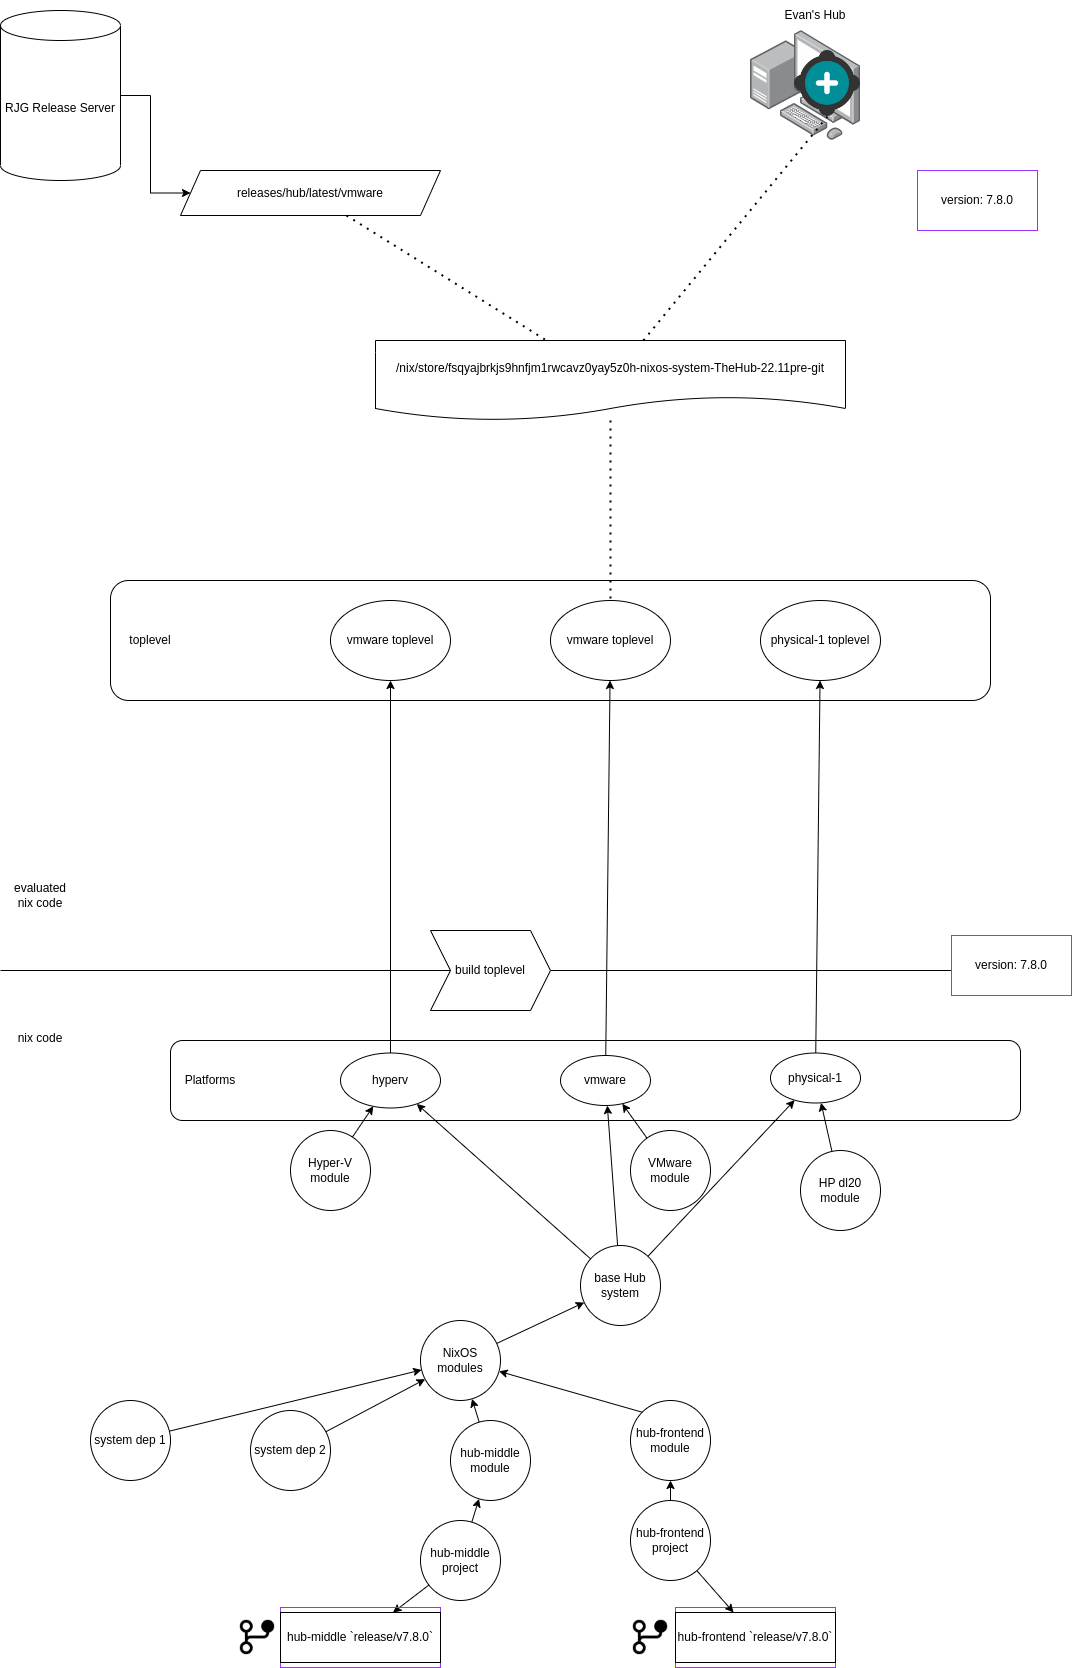

The diagram above was exported from draw.io. Its source (the exported page's mxGraphModel, read from the mxfile embedded in the PNG):
<mxGraphModel dx="1434" dy="1639" grid="0" gridSize="10" guides="1" tooltips="1" connect="1" arrows="1" fold="1" page="1" pageScale="1" pageWidth="1100" pageHeight="850" math="0" shadow="0">
  <root>
    <mxCell id="0" />
    <mxCell id="1" parent="0" />
    <mxCell id="KYPUIE4puPdNjWYS7wzz-13" value="" style="group;strokeColor=#9933FF;" parent="1" vertex="1" connectable="0">
      <mxGeometry x="685" y="787" width="160" height="60" as="geometry" />
    </mxCell>
    <mxCell id="KYPUIE4puPdNjWYS7wzz-12" value="hub-frontend `release/v7.8.0`" style="rounded=0;whiteSpace=wrap;html=1;" parent="KYPUIE4puPdNjWYS7wzz-13" vertex="1">
      <mxGeometry y="5" width="160" height="50" as="geometry" />
    </mxCell>
    <mxCell id="JhsRE1l-Ecqbn9ngBtDK-43" value="" style="rounded=1;whiteSpace=wrap;html=1;" parent="1" vertex="1">
      <mxGeometry x="120" y="-240" width="880" height="120" as="geometry" />
    </mxCell>
    <mxCell id="JhsRE1l-Ecqbn9ngBtDK-1" value="" style="rounded=1;whiteSpace=wrap;html=1;" parent="1" vertex="1">
      <mxGeometry x="180" y="220" width="850" height="80" as="geometry" />
    </mxCell>
    <mxCell id="JhsRE1l-Ecqbn9ngBtDK-2" value="hub-middle module" style="ellipse;whiteSpace=wrap;html=1;aspect=fixed;" parent="1" vertex="1">
      <mxGeometry x="460" y="600" width="80" height="80" as="geometry" />
    </mxCell>
    <mxCell id="JhsRE1l-Ecqbn9ngBtDK-3" value="hub-frontend module" style="ellipse;whiteSpace=wrap;html=1;aspect=fixed;" parent="1" vertex="1">
      <mxGeometry x="640" y="580" width="80" height="80" as="geometry" />
    </mxCell>
    <mxCell id="JhsRE1l-Ecqbn9ngBtDK-4" value="NixOS&lt;br&gt;modules" style="ellipse;whiteSpace=wrap;html=1;aspect=fixed;" parent="1" vertex="1">
      <mxGeometry x="430" y="500" width="80" height="80" as="geometry" />
    </mxCell>
    <mxCell id="KYPUIE4puPdNjWYS7wzz-17" style="rounded=0;orthogonalLoop=1;jettySize=auto;html=1;" parent="1" source="JhsRE1l-Ecqbn9ngBtDK-5" target="KYPUIE4puPdNjWYS7wzz-15" edge="1">
      <mxGeometry relative="1" as="geometry" />
    </mxCell>
    <mxCell id="JhsRE1l-Ecqbn9ngBtDK-5" value="hub-middle project" style="ellipse;whiteSpace=wrap;html=1;aspect=fixed;" parent="1" vertex="1">
      <mxGeometry x="430" y="700" width="80" height="80" as="geometry" />
    </mxCell>
    <mxCell id="KYPUIE4puPdNjWYS7wzz-18" style="rounded=0;orthogonalLoop=1;jettySize=auto;html=1;" parent="1" source="JhsRE1l-Ecqbn9ngBtDK-6" target="KYPUIE4puPdNjWYS7wzz-12" edge="1">
      <mxGeometry relative="1" as="geometry" />
    </mxCell>
    <mxCell id="JhsRE1l-Ecqbn9ngBtDK-6" value="hub-frontend project" style="ellipse;whiteSpace=wrap;html=1;aspect=fixed;" parent="1" vertex="1">
      <mxGeometry x="640" y="680" width="80" height="80" as="geometry" />
    </mxCell>
    <mxCell id="JhsRE1l-Ecqbn9ngBtDK-7" value="base Hub system" style="ellipse;whiteSpace=wrap;html=1;aspect=fixed;" parent="1" vertex="1">
      <mxGeometry x="590" y="425" width="80" height="80" as="geometry" />
    </mxCell>
    <mxCell id="JhsRE1l-Ecqbn9ngBtDK-8" value="system dep 1" style="ellipse;whiteSpace=wrap;html=1;aspect=fixed;" parent="1" vertex="1">
      <mxGeometry x="100" y="580" width="80" height="80" as="geometry" />
    </mxCell>
    <mxCell id="JhsRE1l-Ecqbn9ngBtDK-9" value="system dep 2" style="ellipse;whiteSpace=wrap;html=1;aspect=fixed;" parent="1" vertex="1">
      <mxGeometry x="260" y="590" width="80" height="80" as="geometry" />
    </mxCell>
    <mxCell id="JhsRE1l-Ecqbn9ngBtDK-10" value="Platforms" style="text;html=1;strokeColor=none;fillColor=none;align=center;verticalAlign=middle;whiteSpace=wrap;rounded=0;" parent="1" vertex="1">
      <mxGeometry x="190" y="245" width="60" height="30" as="geometry" />
    </mxCell>
    <mxCell id="JhsRE1l-Ecqbn9ngBtDK-11" value="" style="endArrow=classic;html=1;rounded=0;" parent="1" source="JhsRE1l-Ecqbn9ngBtDK-8" target="JhsRE1l-Ecqbn9ngBtDK-4" edge="1">
      <mxGeometry width="50" height="50" relative="1" as="geometry">
        <mxPoint x="520" y="550" as="sourcePoint" />
        <mxPoint x="570" y="500" as="targetPoint" />
      </mxGeometry>
    </mxCell>
    <mxCell id="JhsRE1l-Ecqbn9ngBtDK-13" value="" style="endArrow=classic;html=1;rounded=0;" parent="1" source="JhsRE1l-Ecqbn9ngBtDK-9" target="JhsRE1l-Ecqbn9ngBtDK-4" edge="1">
      <mxGeometry width="50" height="50" relative="1" as="geometry">
        <mxPoint x="520" y="550" as="sourcePoint" />
        <mxPoint x="570" y="500" as="targetPoint" />
      </mxGeometry>
    </mxCell>
    <mxCell id="JhsRE1l-Ecqbn9ngBtDK-14" value="" style="endArrow=classic;html=1;rounded=0;" parent="1" source="JhsRE1l-Ecqbn9ngBtDK-2" target="JhsRE1l-Ecqbn9ngBtDK-4" edge="1">
      <mxGeometry width="50" height="50" relative="1" as="geometry">
        <mxPoint x="520" y="550" as="sourcePoint" />
        <mxPoint x="570" y="500" as="targetPoint" />
      </mxGeometry>
    </mxCell>
    <mxCell id="JhsRE1l-Ecqbn9ngBtDK-15" value="" style="endArrow=classic;html=1;rounded=0;exitX=0;exitY=0;exitDx=0;exitDy=0;" parent="1" source="JhsRE1l-Ecqbn9ngBtDK-3" target="JhsRE1l-Ecqbn9ngBtDK-4" edge="1">
      <mxGeometry width="50" height="50" relative="1" as="geometry">
        <mxPoint x="520" y="550" as="sourcePoint" />
        <mxPoint x="570" y="500" as="targetPoint" />
      </mxGeometry>
    </mxCell>
    <mxCell id="JhsRE1l-Ecqbn9ngBtDK-16" value="" style="endArrow=classic;html=1;rounded=0;" parent="1" source="JhsRE1l-Ecqbn9ngBtDK-5" target="JhsRE1l-Ecqbn9ngBtDK-2" edge="1">
      <mxGeometry width="50" height="50" relative="1" as="geometry">
        <mxPoint x="520" y="550" as="sourcePoint" />
        <mxPoint x="450" y="690" as="targetPoint" />
      </mxGeometry>
    </mxCell>
    <mxCell id="JhsRE1l-Ecqbn9ngBtDK-17" value="" style="endArrow=classic;html=1;rounded=0;" parent="1" source="JhsRE1l-Ecqbn9ngBtDK-6" target="JhsRE1l-Ecqbn9ngBtDK-3" edge="1">
      <mxGeometry width="50" height="50" relative="1" as="geometry">
        <mxPoint x="520" y="550" as="sourcePoint" />
        <mxPoint x="570" y="500" as="targetPoint" />
      </mxGeometry>
    </mxCell>
    <mxCell id="JhsRE1l-Ecqbn9ngBtDK-18" value="" style="endArrow=classic;html=1;rounded=0;" parent="1" source="JhsRE1l-Ecqbn9ngBtDK-4" target="JhsRE1l-Ecqbn9ngBtDK-7" edge="1">
      <mxGeometry width="50" height="50" relative="1" as="geometry">
        <mxPoint x="520" y="550" as="sourcePoint" />
        <mxPoint x="570" y="500" as="targetPoint" />
      </mxGeometry>
    </mxCell>
    <mxCell id="JhsRE1l-Ecqbn9ngBtDK-40" style="rounded=0;orthogonalLoop=1;jettySize=auto;html=1;" parent="1" source="JhsRE1l-Ecqbn9ngBtDK-19" edge="1">
      <mxGeometry relative="1" as="geometry">
        <mxPoint x="619.5454545454545" y="-140" as="targetPoint" />
      </mxGeometry>
    </mxCell>
    <mxCell id="JhsRE1l-Ecqbn9ngBtDK-19" value="vmware" style="ellipse;whiteSpace=wrap;html=1;" parent="1" vertex="1">
      <mxGeometry x="570" y="235" width="90" height="50" as="geometry" />
    </mxCell>
    <mxCell id="JhsRE1l-Ecqbn9ngBtDK-20" value="hyperv" style="ellipse;whiteSpace=wrap;html=1;" parent="1" vertex="1">
      <mxGeometry x="350" y="232.5" width="100" height="55" as="geometry" />
    </mxCell>
    <mxCell id="JhsRE1l-Ecqbn9ngBtDK-21" value="" style="endArrow=classic;html=1;rounded=0;" parent="1" source="JhsRE1l-Ecqbn9ngBtDK-7" target="JhsRE1l-Ecqbn9ngBtDK-20" edge="1">
      <mxGeometry width="50" height="50" relative="1" as="geometry">
        <mxPoint x="520" y="550" as="sourcePoint" />
        <mxPoint x="570" y="500" as="targetPoint" />
      </mxGeometry>
    </mxCell>
    <mxCell id="JhsRE1l-Ecqbn9ngBtDK-22" value="" style="endArrow=classic;html=1;rounded=0;" parent="1" source="JhsRE1l-Ecqbn9ngBtDK-7" target="JhsRE1l-Ecqbn9ngBtDK-19" edge="1">
      <mxGeometry width="50" height="50" relative="1" as="geometry">
        <mxPoint x="520" y="550" as="sourcePoint" />
        <mxPoint x="570" y="500" as="targetPoint" />
      </mxGeometry>
    </mxCell>
    <mxCell id="JhsRE1l-Ecqbn9ngBtDK-23" value="Hyper-V&lt;br&gt;module" style="ellipse;whiteSpace=wrap;html=1;aspect=fixed;" parent="1" vertex="1">
      <mxGeometry x="300" y="310" width="80" height="80" as="geometry" />
    </mxCell>
    <mxCell id="JhsRE1l-Ecqbn9ngBtDK-24" value="VMware&lt;br&gt;module" style="ellipse;whiteSpace=wrap;html=1;aspect=fixed;" parent="1" vertex="1">
      <mxGeometry x="640" y="310" width="80" height="80" as="geometry" />
    </mxCell>
    <mxCell id="JhsRE1l-Ecqbn9ngBtDK-25" value="" style="endArrow=classic;html=1;rounded=0;" parent="1" source="JhsRE1l-Ecqbn9ngBtDK-23" target="JhsRE1l-Ecqbn9ngBtDK-20" edge="1">
      <mxGeometry width="50" height="50" relative="1" as="geometry">
        <mxPoint x="520" y="550" as="sourcePoint" />
        <mxPoint x="570" y="500" as="targetPoint" />
      </mxGeometry>
    </mxCell>
    <mxCell id="JhsRE1l-Ecqbn9ngBtDK-26" value="" style="endArrow=classic;html=1;rounded=0;" parent="1" source="JhsRE1l-Ecqbn9ngBtDK-24" target="JhsRE1l-Ecqbn9ngBtDK-19" edge="1">
      <mxGeometry width="50" height="50" relative="1" as="geometry">
        <mxPoint x="520" y="550" as="sourcePoint" />
        <mxPoint x="570" y="500" as="targetPoint" />
      </mxGeometry>
    </mxCell>
    <mxCell id="XSGx4W6332L1kN1kr5Hf-5" style="rounded=0;orthogonalLoop=1;jettySize=auto;html=1;" parent="1" source="JhsRE1l-Ecqbn9ngBtDK-27" target="XSGx4W6332L1kN1kr5Hf-4" edge="1">
      <mxGeometry relative="1" as="geometry" />
    </mxCell>
    <mxCell id="JhsRE1l-Ecqbn9ngBtDK-27" value="physical-1" style="ellipse;whiteSpace=wrap;html=1;" parent="1" vertex="1">
      <mxGeometry x="780" y="232.5" width="90" height="50" as="geometry" />
    </mxCell>
    <mxCell id="JhsRE1l-Ecqbn9ngBtDK-28" value="HP dl20 module" style="ellipse;whiteSpace=wrap;html=1;aspect=fixed;" parent="1" vertex="1">
      <mxGeometry x="810" y="330" width="80" height="80" as="geometry" />
    </mxCell>
    <mxCell id="JhsRE1l-Ecqbn9ngBtDK-29" value="" style="endArrow=classic;html=1;rounded=0;" parent="1" source="JhsRE1l-Ecqbn9ngBtDK-28" target="JhsRE1l-Ecqbn9ngBtDK-27" edge="1">
      <mxGeometry width="50" height="50" relative="1" as="geometry">
        <mxPoint x="520" y="550" as="sourcePoint" />
        <mxPoint x="570" y="500" as="targetPoint" />
      </mxGeometry>
    </mxCell>
    <mxCell id="JhsRE1l-Ecqbn9ngBtDK-30" value="" style="endArrow=classic;html=1;rounded=0;" parent="1" source="JhsRE1l-Ecqbn9ngBtDK-7" target="JhsRE1l-Ecqbn9ngBtDK-27" edge="1">
      <mxGeometry width="50" height="50" relative="1" as="geometry">
        <mxPoint x="520" y="550" as="sourcePoint" />
        <mxPoint x="570" y="500" as="targetPoint" />
      </mxGeometry>
    </mxCell>
    <mxCell id="JhsRE1l-Ecqbn9ngBtDK-31" value="" style="endArrow=none;html=1;rounded=0;" parent="1" source="JhsRE1l-Ecqbn9ngBtDK-42" edge="1">
      <mxGeometry width="50" height="50" relative="1" as="geometry">
        <mxPoint x="10" y="180" as="sourcePoint" />
        <mxPoint x="1080" y="150" as="targetPoint" />
      </mxGeometry>
    </mxCell>
    <mxCell id="JhsRE1l-Ecqbn9ngBtDK-32" value="nix code" style="text;html=1;strokeColor=none;fillColor=none;align=center;verticalAlign=middle;whiteSpace=wrap;rounded=0;" parent="1" vertex="1">
      <mxGeometry x="20" y="202.5" width="60" height="30" as="geometry" />
    </mxCell>
    <mxCell id="JhsRE1l-Ecqbn9ngBtDK-33" value="evaluated nix code" style="text;html=1;strokeColor=none;fillColor=none;align=center;verticalAlign=middle;whiteSpace=wrap;rounded=0;" parent="1" vertex="1">
      <mxGeometry x="20" y="60" width="60" height="30" as="geometry" />
    </mxCell>
    <mxCell id="JhsRE1l-Ecqbn9ngBtDK-39" value="" style="endArrow=classic;html=1;rounded=0;" parent="1" source="JhsRE1l-Ecqbn9ngBtDK-20" edge="1">
      <mxGeometry width="50" height="50" relative="1" as="geometry">
        <mxPoint x="420" y="290" as="sourcePoint" />
        <mxPoint x="400" y="-140" as="targetPoint" />
      </mxGeometry>
    </mxCell>
    <mxCell id="JhsRE1l-Ecqbn9ngBtDK-44" value="toplevel" style="text;html=1;strokeColor=none;fillColor=none;align=center;verticalAlign=middle;whiteSpace=wrap;rounded=0;" parent="1" vertex="1">
      <mxGeometry x="130" y="-195" width="60" height="30" as="geometry" />
    </mxCell>
    <mxCell id="JhsRE1l-Ecqbn9ngBtDK-45" value="" style="endArrow=none;html=1;rounded=0;" parent="1" target="JhsRE1l-Ecqbn9ngBtDK-42" edge="1">
      <mxGeometry width="50" height="50" relative="1" as="geometry">
        <mxPoint x="10" y="150" as="sourcePoint" />
        <mxPoint x="1080" y="180" as="targetPoint" />
      </mxGeometry>
    </mxCell>
    <mxCell id="JhsRE1l-Ecqbn9ngBtDK-42" value="build toplevel" style="shape=step;perimeter=stepPerimeter;whiteSpace=wrap;html=1;fixedSize=1;" parent="1" vertex="1">
      <mxGeometry x="440" y="110" width="120" height="80" as="geometry" />
    </mxCell>
    <mxCell id="XSGx4W6332L1kN1kr5Hf-1" value="vmware toplevel" style="ellipse;whiteSpace=wrap;html=1;" parent="1" vertex="1">
      <mxGeometry x="560" y="-220" width="120" height="80" as="geometry" />
    </mxCell>
    <mxCell id="XSGx4W6332L1kN1kr5Hf-2" value="/nix/store/fsqyajbrkjs9hnfjm1rwcavz0yay5z0h-nixos-system-TheHub-22.11pre-git" style="shape=document;whiteSpace=wrap;html=1;boundedLbl=1;" parent="1" vertex="1">
      <mxGeometry x="385" y="-480" width="470" height="80" as="geometry" />
    </mxCell>
    <mxCell id="XSGx4W6332L1kN1kr5Hf-3" value="vmware toplevel" style="ellipse;whiteSpace=wrap;html=1;" parent="1" vertex="1">
      <mxGeometry x="340" y="-220" width="120" height="80" as="geometry" />
    </mxCell>
    <mxCell id="XSGx4W6332L1kN1kr5Hf-4" value="physical-1 toplevel" style="ellipse;whiteSpace=wrap;html=1;" parent="1" vertex="1">
      <mxGeometry x="770" y="-220" width="120" height="80" as="geometry" />
    </mxCell>
    <mxCell id="XSGx4W6332L1kN1kr5Hf-6" value="" style="endArrow=none;dashed=1;html=1;dashPattern=1 3;strokeWidth=2;rounded=0;" parent="1" source="XSGx4W6332L1kN1kr5Hf-2" target="XSGx4W6332L1kN1kr5Hf-1" edge="1">
      <mxGeometry width="50" height="50" relative="1" as="geometry">
        <mxPoint x="520" y="-100" as="sourcePoint" />
        <mxPoint x="570" y="-150" as="targetPoint" />
      </mxGeometry>
    </mxCell>
    <mxCell id="KYPUIE4puPdNjWYS7wzz-7" style="edgeStyle=orthogonalEdgeStyle;rounded=0;orthogonalLoop=1;jettySize=auto;html=1;" parent="1" source="KYPUIE4puPdNjWYS7wzz-2" target="KYPUIE4puPdNjWYS7wzz-6" edge="1">
      <mxGeometry relative="1" as="geometry" />
    </mxCell>
    <mxCell id="KYPUIE4puPdNjWYS7wzz-2" value="RJG Release Server" style="shape=cylinder3;whiteSpace=wrap;html=1;boundedLbl=1;backgroundOutline=1;size=15;" parent="1" vertex="1">
      <mxGeometry x="10" y="-810" width="120" height="170" as="geometry" />
    </mxCell>
    <mxCell id="KYPUIE4puPdNjWYS7wzz-3" value="" style="image;points=[];aspect=fixed;html=1;align=center;shadow=0;dashed=0;image=img/lib/allied_telesis/computer_and_terminals/Personal_Computer_with_Server.svg;" parent="1" vertex="1">
      <mxGeometry x="760" y="-790" width="110" height="110" as="geometry" />
    </mxCell>
    <mxCell id="KYPUIE4puPdNjWYS7wzz-4" value="" style="shape=image;verticalLabelPosition=bottom;verticalAlign=top;imageAspect=0;aspect=fixed;image=data:image/png,(base64 omitted: 14504 chars)" parent="1" vertex="1">
      <mxGeometry x="804" y="-770" width="66" height="66" as="geometry" />
    </mxCell>
    <mxCell id="KYPUIE4puPdNjWYS7wzz-5" value="Evan's Hub" style="text;html=1;strokeColor=none;fillColor=none;align=center;verticalAlign=middle;whiteSpace=wrap;rounded=0;" parent="1" vertex="1">
      <mxGeometry x="745" y="-820" width="160" height="30" as="geometry" />
    </mxCell>
    <mxCell id="KYPUIE4puPdNjWYS7wzz-6" value="releases/hub/latest/vmware" style="shape=parallelogram;perimeter=parallelogramPerimeter;whiteSpace=wrap;html=1;fixedSize=1;" parent="1" vertex="1">
      <mxGeometry x="190" y="-650" width="260" height="45" as="geometry" />
    </mxCell>
    <mxCell id="KYPUIE4puPdNjWYS7wzz-8" value="" style="endArrow=none;dashed=1;html=1;dashPattern=1 3;strokeWidth=2;rounded=0;" parent="1" source="KYPUIE4puPdNjWYS7wzz-6" target="XSGx4W6332L1kN1kr5Hf-2" edge="1">
      <mxGeometry width="50" height="50" relative="1" as="geometry">
        <mxPoint x="470" y="-510" as="sourcePoint" />
        <mxPoint x="520" y="-560" as="targetPoint" />
      </mxGeometry>
    </mxCell>
    <mxCell id="KYPUIE4puPdNjWYS7wzz-9" value="" style="endArrow=none;dashed=1;html=1;dashPattern=1 3;strokeWidth=2;rounded=0;entryX=0.5;entryY=1;entryDx=0;entryDy=0;" parent="1" source="XSGx4W6332L1kN1kr5Hf-2" target="KYPUIE4puPdNjWYS7wzz-4" edge="1">
      <mxGeometry width="50" height="50" relative="1" as="geometry">
        <mxPoint x="470" y="-510" as="sourcePoint" />
        <mxPoint x="520" y="-560" as="targetPoint" />
      </mxGeometry>
    </mxCell>
    <mxCell id="KYPUIE4puPdNjWYS7wzz-11" value="" style="shape=image;html=1;verticalAlign=top;verticalLabelPosition=bottom;labelBackgroundColor=#ffffff;imageAspect=0;aspect=fixed;image=https://cdn0.iconfinder.com/data/icons/phosphor-fill-vol-3/256/git-branch-fill-128.png" parent="1" vertex="1">
      <mxGeometry x="244" y="794" width="46" height="46" as="geometry" />
    </mxCell>
    <mxCell id="KYPUIE4puPdNjWYS7wzz-14" value="" style="group;strokeColor=#9933FF;" parent="1" vertex="1" connectable="0">
      <mxGeometry x="290" y="787" width="160" height="60" as="geometry" />
    </mxCell>
    <mxCell id="KYPUIE4puPdNjWYS7wzz-15" value="hub-middle `release/v7.8.0`" style="rounded=0;whiteSpace=wrap;html=1;" parent="KYPUIE4puPdNjWYS7wzz-14" vertex="1">
      <mxGeometry y="5" width="160" height="50" as="geometry" />
    </mxCell>
    <mxCell id="KYPUIE4puPdNjWYS7wzz-16" value="" style="shape=image;html=1;verticalAlign=top;verticalLabelPosition=bottom;labelBackgroundColor=#ffffff;imageAspect=0;aspect=fixed;image=https://cdn0.iconfinder.com/data/icons/phosphor-fill-vol-3/256/git-branch-fill-128.png" parent="1" vertex="1">
      <mxGeometry x="637" y="794" width="46" height="46" as="geometry" />
    </mxCell>
    <mxCell id="KYPUIE4puPdNjWYS7wzz-19" value="version: 7.8.0" style="rounded=0;whiteSpace=wrap;html=1;strokeColor=#9933FF;" parent="1" vertex="1">
      <mxGeometry x="961" y="115" width="120" height="60" as="geometry" />
    </mxCell>
    <mxCell id="KYPUIE4puPdNjWYS7wzz-20" value="version: 7.8.0" style="rounded=0;whiteSpace=wrap;html=1;strokeColor=#9933FF;" parent="1" vertex="1">
      <mxGeometry x="927" y="-650" width="120" height="60" as="geometry" />
    </mxCell>
  </root>
</mxGraphModel>